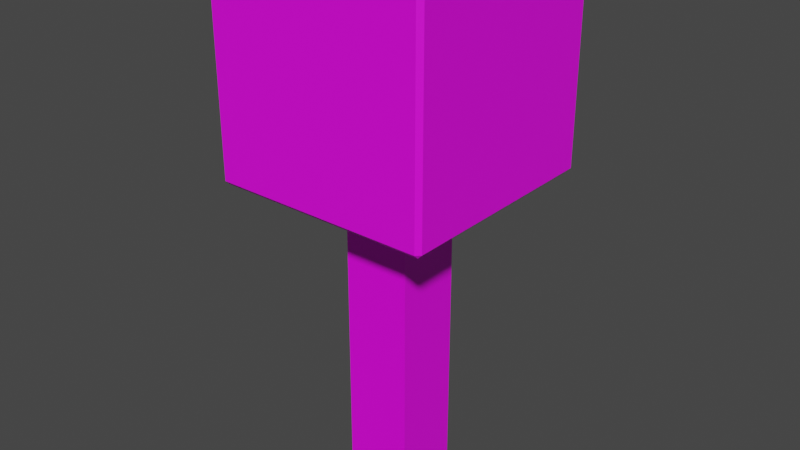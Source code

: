 # Source: Tree.blend  (saved by Blender 2.93.21; exported with 4.5.12 LTS)
import bpy
from mathutils import Matrix  # noqa: F401  (used for matrix-valued properties, if any)

bpy.ops.wm.read_factory_settings(use_empty=True)
scene = bpy.context.scene
scene.name = 'Scene'

# ---- collections
col_collection = bpy.data.collections.new('Collection'); scene.collection.children.link(col_collection)
col_collection_2 = bpy.data.collections.new('Collection 2'); scene.collection.children.link(col_collection_2)

# ---- images (referenced by path relative to the original .blend; pixels are not part of the script)
import os
ASSET_DIR = os.environ.get("B2B_ASSET_DIR", "")  # directory of the original .blend (textures are referenced by path, not embedded)
HERE = os.path.dirname(os.path.abspath(__file__))  # packed textures are extracted next to this script under _unpacked/

def load_image(name, relpath, width, height, colorspace="sRGB"):
    """Load a texture the original file referenced (path relative to the .blend, or extracted next to this script)."""
    p = next((c for c in (os.path.join(HERE, relpath), os.path.join(ASSET_DIR, relpath)) if relpath and os.path.exists(c)), "")
    if p:
        img = bpy.data.images.load(p, check_existing=True)
        img.name = name
    else:  # same state as the original file: an image datablock whose file is absent (Cycles renders it pink)
        img = bpy.data.images.new(name, width, height)
        img.source = "FILE"
        img.filepath = "//" + (relpath or name)
    img.colorspace_settings.name = colorspace
    return img
img_tree_png = load_image('Tree.png', 'Tree.png', 1024, 1024, 'sRGB')

# ---- materials (node trees are filled in below, after node groups)
mat_material = bpy.data.materials.new('Material')
mat_material.alpha_threshold = 0.0
mat_material.use_transparent_shadow = False
mat_material.line_color = (0.0, 0.0, 0.0, 1.0)
mat_material_001 = bpy.data.materials.new('Material.001')
mat_material_001.use_transparent_shadow = False

# ---- material node trees
mat_material.use_nodes = True; mat_material.node_tree.nodes.clear()
_N = mat_material.node_tree.nodes; _L = mat_material.node_tree.links
n0 = _N.new('ShaderNodeOutputMaterial'); n0.name = 'Material Output'; n0.location = (300, 300)
n1 = _N.new('ShaderNodeBsdfPrincipled'); n1.name = 'Principled BSDF'; n1.location = (10, 300)
n1.distribution = 'GGX'
n1.subsurface_method = 'BURLEY'
n1.inputs[2].default_value = 0.4
n1.inputs[3].default_value = 1.45
n1.inputs[27].default_value = (0.0, 0.0, 0.0, 1.0)
n1.inputs[28].default_value = 1.0
n2 = _N.new('ShaderNodeTexImage'); n2.name = 'Image Texture'; n2.location = (-280, 280)
n2.image = img_tree_png
_L.new(n1.outputs[0], n0.inputs[0])
_L.new(n2.outputs[0], n1.inputs[0])
n0.is_active_output = True
mat_material_001.use_nodes = True; mat_material_001.node_tree.nodes.clear()
_N = mat_material_001.node_tree.nodes; _L = mat_material_001.node_tree.links
n0 = _N.new('ShaderNodeBsdfPrincipled'); n0.name = 'Principled BSDF'; n0.location = (10, 300)
n0.distribution = 'GGX'
n0.subsurface_method = 'BURLEY'
n0.inputs[3].default_value = 1.45
n0.inputs[27].default_value = (0.0, 0.0, 0.0, 1.0)
n0.inputs[28].default_value = 1.0
n1 = _N.new('ShaderNodeOutputMaterial'); n1.name = 'Material Output'; n1.location = (300, 300)
n2 = _N.new('ShaderNodeTexImage'); n2.name = 'Image Texture'; n2.location = (-280, 280)
n2.image = img_tree_png
_L.new(n0.outputs[0], n1.inputs[0])
_L.new(n2.outputs[0], n0.inputs[0])
n1.is_active_output = True

# ---- world
world_world = bpy.data.worlds.new('World'); scene.world = world_world
world_world.use_nodes = True; world_world.node_tree.nodes.clear()
_N = world_world.node_tree.nodes; _L = world_world.node_tree.links
n0 = _N.new('ShaderNodeOutputWorld'); n0.name = 'World Output'; n0.location = (300, 300)
n1 = _N.new('ShaderNodeBackground'); n1.name = 'Background'; n1.location = (10, 300)
n1.inputs[0].default_value = (0.05088, 0.05088, 0.05088, 1.0)
_L.new(n1.outputs[0], n0.inputs[0])
n0.is_active_output = True
world_world.color = (0.05088, 0.05088, 0.05088)
world_world.use_sun_shadow = False
world_world.sun_shadow_jitter_overblur = 0.0

# ---- meshes
me_cube = bpy.data.meshes.new('Cube')
me_cube.from_pydata([(1.0, 1.0, 1.0), (1.0, 1.0, -1.0), (1.0, -1.0, 1.0), (1.0, -1.0, -1.0), (-1.0, 1.0, 1.0), (-1.0, 1.0, -1.0), (-1.0, -1.0, 1.0), (-1.0, -1.0, -1.0)], [], [(0, 4, 6, 2), (3, 2, 6, 7), (7, 6, 4, 5), (5, 1, 3, 7), (1, 0, 2, 3), (5, 4, 0, 1)])
_uv = me_cube.uv_layers.new(name='UVMap')
_uv.uv.foreach_set('vector', [0.7267, 0.2413, 0.7622, 0.1687, 0.8265, 0.2359, 0.7593, 0.3002, 0.6618, 0.3084, 0.7593, 0.3002, 0.7675, 0.3977, 0.67, 0.4059, 0.6635, 0.06683, 0.7638, 0.06837, 0.7622, 0.1687, 0.6619, 0.1671, 0.6619, 0.1671, 0.6875, 0.2336, 0.6618, 0.3084, 0.5776, 0.2355, 0.6875, 0.2336, 0.7267, 0.2413, 0.7593, 0.3002, 0.6618, 0.3084, 0.6619, 0.1671, 0.7622, 0.1687, 0.7267, 0.2413, 0.6875, 0.2336])
me_cube.materials.append(mat_material)
me_cube.use_remesh_preserve_volume = False
me_cube.use_remesh_preserve_attributes = False
me_cube.use_mirror_vertex_groups = False
me_cube.update()
me_cube_010 = bpy.data.meshes.new('Cube.010')
me_cube_010.from_pydata([(-0.9626, -0.9626, -1.0), (-0.9626, -1.0, -0.9626), (-1.0, -0.9626, -0.9626), (-0.9626, -1.0, 0.9626), (-0.9626, -0.9626, 1.0), (-1.0, -0.9626, 0.9626), (-0.9626, 0.9626, -1.0), (-1.0, 0.9626, -0.9626), (-0.9626, 1.0, -0.9626), (-0.9626, 0.9626, 1.0), (-0.9626, 1.0, 0.9626), (-1.0, 0.9626, 0.9626), (0.9626, -0.9626, -1.0), (1.0, -0.9626, -0.9626), (0.9626, -1.0, -0.9626), (0.9626, -0.9626, 1.0), (0.9626, -1.0, 0.9626), (1.0, -0.9626, 0.9626), (0.9626, 0.9626, -1.0), (0.9626, 1.0, -0.9626), (1.0, 0.9626, -0.9626), (0.9626, 0.9626, 1.0), (1.0, 0.9626, 0.9626), (0.9626, 1.0, 0.9626)], [], [(14, 16, 3, 1), (20, 22, 17, 13), (21, 9, 4, 15), (2, 5, 11, 7), (8, 10, 23, 19), (0, 1, 2), (3, 4, 5), (6, 7, 8), (9, 10, 11), (12, 13, 14), (15, 16, 17), (18, 19, 20), (21, 22, 23), (6, 0, 2, 7), (1, 3, 5, 2), (4, 9, 11, 5), (10, 8, 7, 11), (18, 6, 8, 19), (9, 21, 23, 10), (22, 20, 19, 23), (12, 18, 20, 13), (21, 15, 17, 22), (16, 14, 13, 17), (0, 12, 14, 1), (15, 4, 3, 16), (6, 18, 12, 0)])
_uv = me_cube_010.uv_layers.new(name='UVMap')
_uv.uv.foreach_set('vector', [0.3317, 0.3924, 0.2329, 0.396, 0.2293, 0.2972, 0.3281, 0.2936, 0.3271, 0.1667, 0.2281, 0.1644, 0.2303, 0.06541, 0.3293, 0.06767, 0.2283, 0.168, 0.2512, 0.2289, 0.2293, 0.2936, 0.1422, 0.2305, 0.326, 0.291, 0.2313, 0.2942, 0.2529, 0.2297, 0.2987, 0.2331, 0.2987, 0.2315, 0.2529, 0.2282, 0.2302, 0.1672, 0.325, 0.1694, 0.3278, 0.2902, 0.3281, 0.2936, 0.326, 0.291, 0.2293, 0.2972, 0.2293, 0.2936, 0.2313, 0.2942, 0.3003, 0.2323, 0.2987, 0.2331, 0.2987, 0.2315, 0.2512, 0.2289, 0.2529, 0.2282, 0.2529, 0.2297, 0.4051, 0.2303, 0.4075, 0.2284, 0.4075, 0.2319, 0.1422, 0.2305, 0.1395, 0.2325, 0.1396, 0.2286, 0.327, 0.1701, 0.325, 0.1694, 0.3271, 0.1667, 0.2283, 0.168, 0.2281, 0.1644, 0.2302, 0.1672, 0.3003, 0.2323, 0.3278, 0.2902, 0.326, 0.291, 0.2987, 0.2331, 0.3281, 0.2936, 0.2293, 0.2972, 0.2313, 0.2942, 0.326, 0.291, 0.2293, 0.2936, 0.2512, 0.2289, 0.2529, 0.2297, 0.2313, 0.2942, 0.2529, 0.2282, 0.2987, 0.2315, 0.2987, 0.2331, 0.2529, 0.2297, 0.327, 0.1701, 0.3003, 0.2323, 0.2987, 0.2315, 0.325, 0.1694, 0.2512, 0.2289, 0.2283, 0.168, 0.2302, 0.1672, 0.2529, 0.2282, 0.2281, 0.1644, 0.3271, 0.1667, 0.325, 0.1694, 0.2302, 0.1672, 0.4051, 0.2303, 0.327, 0.1701, 0.3271, 0.1667, 0.4075, 0.2284, 0.2283, 0.168, 0.1422, 0.2305, 0.1396, 0.2286, 0.2281, 0.1644, 0.2329, 0.396, 0.3317, 0.3924, 0.3318, 0.3951, 0.233, 0.3987, 0.3278, 0.2902, 0.4051, 0.2303, 0.4075, 0.2319, 0.3281, 0.2936, 0.1422, 0.2305, 0.2293, 0.2936, 0.2293, 0.2972, 0.1395, 0.2325, 0.3003, 0.2323, 0.327, 0.1701, 0.4051, 0.2303, 0.3278, 0.2902])
me_cube_010.materials.append(mat_material_001)
me_cube_010.use_remesh_fix_poles = True
me_cube_010.use_remesh_preserve_attributes = False
me_cube_010.update()

# ---- objects
ob_cube = bpy.data.objects.new('Cube', me_cube)
ob_cube_001 = bpy.data.objects.new('Cube.001', me_cube_010)

# ---- transforms, parenting, visibility, modifiers, constraints
ob_cube.location = (0.0, 0.0, 4.824)
ob_cube.scale = (1.0, 1.0, 4.814)
ob_cube.lock_rotations_4d = False
ob_cube.empty_display_type = 'ARROWS'
ob_cube.lineart.crease_threshold = 0.0
ob_cube_001.location = (0.0, 0.0, 12.56)
ob_cube_001.scale = (3.25, 3.25, 3.25)

# ---- collection membership
col_collection.objects.link(ob_cube)
col_collection_2.objects.link(ob_cube_001)

# ---- scene / render settings (as saved in the file)
scene.frame_start = 1; scene.frame_end = 250; scene.frame_set(1)
scene.render.engine = 'BLENDER_EEVEE_NEXT'
scene.cycles.use_denoising = False
scene.cycles.samples = 128
scene.cycles.sampling_pattern = 'TABULATED_SOBOL'
scene.cycles.use_adaptive_sampling = False
scene.cycles.use_light_tree = False
scene.view_settings.view_transform = 'Filmic'
bpy.context.view_layer.update()

# ---- added for rendering (the .blend has no active camera and no usable light): camera, sun
cam_auto = bpy.data.cameras.new('AutoCamera')
cam_auto.lens = 50.0
cam_auto.sensor_width = 36.0
cam_auto.clip_end = 1000.0
ob_auto_camera = bpy.data.objects.new('AutoCamera', cam_auto)
scene.collection.objects.link(ob_auto_camera)
ob_auto_camera.location = (16.912, -20.2944, 21.4398)
ob_auto_camera.rotation_euler = (1.09748, -7.21219e-08, 0.694738)
scene.camera = ob_auto_camera
light_auto_sun = bpy.data.lights.new('AutoSun', 'SUN')
light_auto_sun.energy = 3.0
light_auto_sun.angle = 0.0523599
ob_auto_sun = bpy.data.objects.new('AutoSun', light_auto_sun)
scene.collection.objects.link(ob_auto_sun)
ob_auto_sun.rotation_euler = (0.872665, 0.174533, 0.523599)
bpy.context.view_layer.update()
